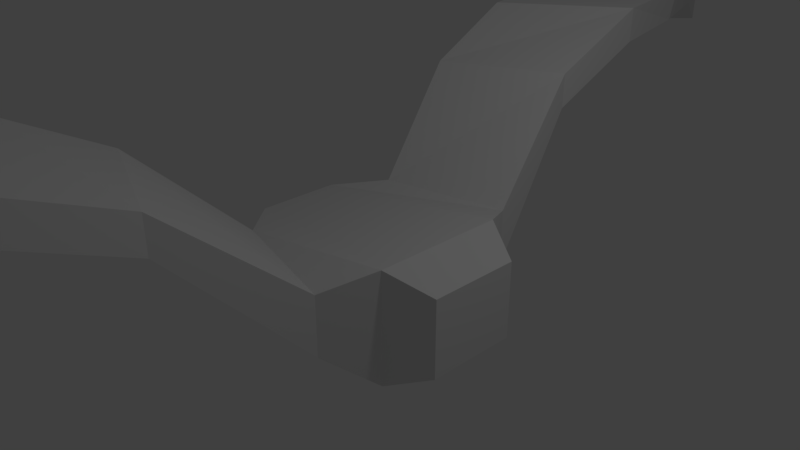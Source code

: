 # Source: bat.blend  (saved by Blender 2.78.0; exported with 4.5.12 LTS)
import bpy
from mathutils import Matrix  # noqa: F401  (used for matrix-valued properties, if any)

bpy.ops.wm.read_factory_settings(use_empty=True)
scene = bpy.context.scene
scene.name = 'Scene'

# ---- collections
col_collection_1 = bpy.data.collections.new('Collection 1'); scene.collection.children.link(col_collection_1)

# ---- materials (node trees are filled in below, after node groups)
mat_material = bpy.data.materials.new('Material')
mat_material.alpha_threshold = 0.0
mat_material.use_transparent_shadow = False
mat_material.roughness = 0.5
mat_material.line_color = (0.0, 0.0, 0.0, 1.0)

# ---- material node trees

# ---- world
world_world = bpy.data.worlds.new('World'); scene.world = world_world
world_world.color = (0.05088, 0.05088, 0.05088)
world_world.use_sun_shadow = False
world_world.sun_shadow_jitter_overblur = 0.0
world_world.cycles.sampling_method = 'MANUAL'

# ---- cameras
cam_camera = bpy.data.cameras.new('Camera')
cam_camera.clip_end = 100.0
cam_camera.lens = 35.0
cam_camera.sensor_width = 32.0
cam_camera.sensor_height = 18.0
cam_camera.ortho_scale = 7.314
cam_camera.dof.focus_distance = 0.0
cam_camera.dof.aperture_fstop = 128.0

# ---- lights
light_lamp = bpy.data.lights.new('Lamp', 'POINT')
light_lamp.transmission_factor = 0.0
light_lamp.cutoff_distance = 30.0
light_lamp.energy = 100.0
light_lamp.shadow_buffer_clip_start = 1.001
light_lamp.shadow_soft_size = 0.1
light_lamp.shadow_maximum_resolution = 0.006
light_lamp.use_absolute_resolution = True

# ---- meshes
me_cube = bpy.data.meshes.new('Cube')
me_cube.from_pydata([(1.257, 0.9226, -0.9344), (1.257, -0.9226, -0.9344), (-1.45, -0.5705, -0.6362), (-1.45, 0.5705, -0.6362), (1.257, 0.9226, 0.6283), (1.257, -0.9226, 0.6283), (-1.45, -0.5705, 0.3301), (-1.45, 0.5705, 0.3301), (0.8833, 1.564, -0.4127), (-0.8833, 1.154, -0.4127), (0.8833, 1.564, 0.4127), (0.8833, -1.564, -0.4127), (-0.8833, -1.154, -0.4127), (0.8833, -1.564, 0.4127), (-0.8833, -1.154, 0.4127), (-0.8833, 1.154, 0.4127), (1.824, 0.6294, -0.6861), (1.824, -0.6294, -0.6861), (1.824, 0.6294, 0.38), (1.824, -0.6294, 0.38), (0.4883, 3.219, 1.329), (-1.278, 2.558, 1.38), (0.4883, 3.219, 1.826), (0.4883, -3.219, 1.329), (-1.278, -2.558, 1.38), (0.4883, -3.219, 1.826), (-1.278, -2.558, 1.775), (-1.278, 2.558, 1.775), (0.4883, 4.759, 1.998), (-1.278, 3.782, 2.049), (0.4883, 4.759, 2.495), (0.4883, -4.759, 1.998), (-1.278, -3.782, 2.049), (0.4883, -4.759, 2.495), (-1.278, -3.782, 2.444), (-1.278, 3.782, 2.444), (0.2529, 6.215, 2.054), (-1.395, 4.939, 2.105), (0.328, 6.215, 2.551), (0.2529, -6.215, 2.054), (-1.395, -4.939, 2.105), (0.328, -6.215, 2.551), (-1.362, -4.939, 2.5), (-1.362, 4.939, 2.5), (-1.033, 9.108, 1.691), (-3.015, 7.239, 1.742), (-0.9358, 9.108, 2.189), (-1.033, -9.108, 1.691), (-3.015, -7.239, 1.742), (-0.9358, -9.108, 2.189), (-2.918, -7.239, 2.138), (-2.918, 7.239, 2.138), (-1.741, 10.67, 1.022), (-3.508, 8.478, 1.073), (-1.741, 10.67, 1.519), (-1.741, -10.67, 1.022), (-3.508, -8.478, 1.073), (-1.741, -10.67, 1.519), (-3.508, -8.478, 1.468), (-3.508, 8.478, 1.468), (-2.476, 10.58, 1.116), (-3.576, 9.212, 1.148), (-2.476, 10.58, 1.426), (-2.398, -10.54, 1.103), (-3.586, -9.069, 1.138), (-2.398, -10.54, 1.438), (-3.586, -9.069, 1.404), (-3.576, 9.212, 1.394)], [], [(0, 1, 2, 3), (4, 7, 6, 5), (4, 5, 19, 18), (3, 7, 15, 9), (2, 6, 7, 3), (7, 4, 10, 15), (13, 14, 26, 25), (8, 9, 21, 20), (2, 1, 11, 12), (0, 3, 9, 8), (5, 6, 14, 13), (6, 2, 12, 14), (1, 5, 13, 11), (4, 0, 8, 10), (16, 18, 19, 17), (5, 1, 17, 19), (0, 4, 18, 16), (1, 0, 16, 17), (21, 27, 35, 29), (25, 26, 34, 33), (9, 15, 27, 21), (11, 13, 25, 23), (10, 8, 20, 22), (15, 10, 22, 27), (14, 12, 24, 26), (12, 11, 23, 24), (32, 31, 39, 40), (34, 32, 40, 42), (23, 25, 33, 31), (22, 20, 28, 30), (27, 22, 30, 35), (26, 24, 32, 34), (24, 23, 31, 32), (20, 21, 29, 28), (42, 40, 48, 50), (43, 38, 46, 51), (28, 29, 37, 36), (33, 34, 42, 41), (29, 35, 43, 37), (31, 33, 41, 39), (30, 28, 36, 38), (35, 30, 38, 43), (47, 49, 57, 55), (45, 51, 59, 53), (40, 39, 47, 48), (36, 37, 45, 44), (41, 42, 50, 49), (37, 43, 51, 45), (39, 41, 49, 47), (38, 36, 44, 46), (57, 58, 66, 65), (52, 53, 61, 60), (46, 44, 52, 54), (51, 46, 54, 59), (50, 48, 56, 58), (48, 47, 55, 56), (44, 45, 53, 52), (49, 50, 58, 57), (63, 65, 66, 64), (62, 60, 61, 67), (53, 59, 67, 61), (55, 57, 65, 63), (54, 52, 60, 62), (59, 54, 62, 67), (58, 56, 64, 66), (56, 55, 63, 64)])
me_cube.materials.append(mat_material)
me_cube.use_remesh_preserve_volume = False
me_cube.use_remesh_preserve_attributes = False
me_cube.use_mirror_vertex_groups = False
me_cube.update()

# ---- objects
ob_cube = bpy.data.objects.new('Cube', me_cube)
ob_lamp = bpy.data.objects.new('Lamp', light_lamp)
ob_camera = bpy.data.objects.new('Camera', cam_camera)

# ---- transforms, parenting, visibility, modifiers, constraints
ob_cube.location = (0.0, 0.0, 0.0)
ob_cube.lock_rotations_4d = False
ob_cube.empty_display_type = 'ARROWS'
ob_cube.lineart.crease_threshold = 0.0
ob_lamp.location = (4.076, 1.005, 5.904)
ob_lamp.rotation_euler = (0.6503, 0.05522, 1.866)
ob_lamp.lock_rotations_4d = False
ob_lamp.empty_display_type = 'ARROWS'
ob_lamp.color = (0.0, 0.0, 0.0, 0.0)
ob_lamp.lineart.crease_threshold = 0.0
ob_camera.location = (7.481, -6.508, 5.344)
ob_camera.rotation_euler = (1.109, 0.0, 0.8149)
ob_camera.lock_rotations_4d = False
ob_camera.empty_display_type = 'ARROWS'
ob_camera.color = (0.0, 0.0, 0.0, 0.0)
ob_camera.display_type = 'WIRE'
ob_camera.lineart.crease_threshold = 0.0

# ---- collection membership
col_collection_1.objects.link(ob_cube)
col_collection_1.objects.link(ob_lamp)
col_collection_1.objects.link(ob_camera)

# ---- scene / render settings (as saved in the file)
scene.camera = ob_camera
scene.frame_start = 1; scene.frame_end = 250; scene.frame_set(1)
scene.render.engine = 'BLENDER_EEVEE_NEXT'
scene.render.resolution_percentage = 50
scene.render.dither_intensity = 0.0
scene.cycles.use_denoising = False
scene.cycles.samples = 128
scene.cycles.sampling_pattern = 'TABULATED_SOBOL'
scene.cycles.light_sampling_threshold = 0.0
scene.cycles.use_adaptive_sampling = False
scene.cycles.use_light_tree = False
scene.cycles.blur_glossy = 0.0
scene.cycles.sample_clamp_indirect = 0.0
scene.view_settings.view_transform = 'Standard'
bpy.context.view_layer.update()

